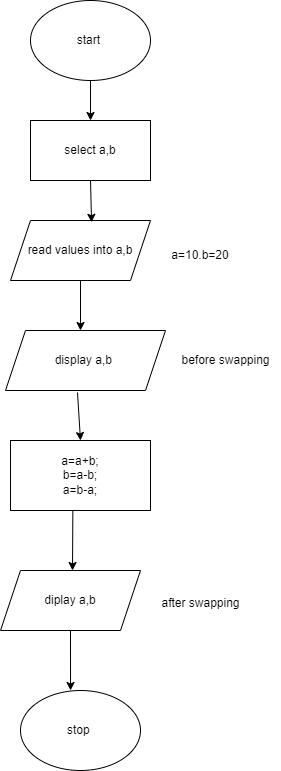

The diagram above was exported from draw.io. Its source (the exported page's mxGraphModel, read from the mxfile embedded in the PNG):
<mxGraphModel dx="880" dy="1613" grid="1" gridSize="10" guides="1" tooltips="1" connect="1" arrows="1" fold="1" page="1" pageScale="1" pageWidth="827" pageHeight="1169" math="0" shadow="0">
  <root>
    <mxCell id="0" />
    <mxCell id="1" parent="0" />
    <mxCell id="6Mg-ynlGvWsCsBGp5KqN-12" value="stop&amp;nbsp;" style="ellipse;whiteSpace=wrap;html=1;" parent="1" vertex="1">
      <mxGeometry x="330" y="640" width="120" height="80" as="geometry" />
    </mxCell>
    <mxCell id="6Mg-ynlGvWsCsBGp5KqN-13" value="start&amp;nbsp;" style="ellipse;whiteSpace=wrap;html=1;" parent="1" vertex="1">
      <mxGeometry x="340" y="-50" width="120" height="80" as="geometry" />
    </mxCell>
    <mxCell id="6Mg-ynlGvWsCsBGp5KqN-14" value="select a,b" style="rounded=0;whiteSpace=wrap;html=1;" parent="1" vertex="1">
      <mxGeometry x="340" y="70" width="120" height="60" as="geometry" />
    </mxCell>
    <mxCell id="6Mg-ynlGvWsCsBGp5KqN-15" value="read values into a,b" style="shape=parallelogram;perimeter=parallelogramPerimeter;whiteSpace=wrap;html=1;fixedSize=1;" parent="1" vertex="1">
      <mxGeometry x="320" y="170" width="140" height="60" as="geometry" />
    </mxCell>
    <mxCell id="6Mg-ynlGvWsCsBGp5KqN-18" value="" style="endArrow=classic;html=1;rounded=0;exitX=0.5;exitY=1;exitDx=0;exitDy=0;entryX=0.579;entryY=0.03;entryDx=0;entryDy=0;entryPerimeter=0;" parent="1" source="6Mg-ynlGvWsCsBGp5KqN-14" target="6Mg-ynlGvWsCsBGp5KqN-15" edge="1">
      <mxGeometry width="50" height="50" relative="1" as="geometry">
        <mxPoint x="380" y="190" as="sourcePoint" />
        <mxPoint x="430" y="140" as="targetPoint" />
      </mxGeometry>
    </mxCell>
    <mxCell id="6Mg-ynlGvWsCsBGp5KqN-19" value="" style="endArrow=classic;html=1;rounded=0;exitX=0.5;exitY=1;exitDx=0;exitDy=0;" parent="1" source="6Mg-ynlGvWsCsBGp5KqN-15" edge="1">
      <mxGeometry width="50" height="50" relative="1" as="geometry">
        <mxPoint x="380" y="290" as="sourcePoint" />
        <mxPoint x="390" y="280" as="targetPoint" />
      </mxGeometry>
    </mxCell>
    <mxCell id="6Mg-ynlGvWsCsBGp5KqN-21" value="" style="endArrow=classic;html=1;rounded=0;exitX=0.449;exitY=0.986;exitDx=0;exitDy=0;exitPerimeter=0;" parent="1" edge="1">
      <mxGeometry width="50" height="50" relative="1" as="geometry">
        <mxPoint x="382.3499999999999" y="459.15999999999985" as="sourcePoint" />
        <mxPoint x="382" y="520" as="targetPoint" />
      </mxGeometry>
    </mxCell>
    <mxCell id="6Mg-ynlGvWsCsBGp5KqN-22" value="" style="endArrow=classic;html=1;rounded=0;exitX=0.5;exitY=1;exitDx=0;exitDy=0;entryX=0.5;entryY=0;entryDx=0;entryDy=0;" parent="1" source="6Mg-ynlGvWsCsBGp5KqN-13" target="6Mg-ynlGvWsCsBGp5KqN-14" edge="1">
      <mxGeometry width="50" height="50" relative="1" as="geometry">
        <mxPoint x="400" y="80" as="sourcePoint" />
        <mxPoint x="450" y="30" as="targetPoint" />
      </mxGeometry>
    </mxCell>
    <mxCell id="6Mg-ynlGvWsCsBGp5KqN-23" value="a=10.b=20" style="text;html=1;strokeColor=none;fillColor=none;align=center;verticalAlign=middle;whiteSpace=wrap;rounded=0;" parent="1" vertex="1">
      <mxGeometry x="480" y="190" width="60" height="30" as="geometry" />
    </mxCell>
    <mxCell id="HmWja_zhOinATzXhFgVo-1" value="display a,b&amp;nbsp;" style="shape=parallelogram;perimeter=parallelogramPerimeter;whiteSpace=wrap;html=1;fixedSize=1;" vertex="1" parent="1">
      <mxGeometry x="315" y="280" width="160" height="60" as="geometry" />
    </mxCell>
    <mxCell id="HmWja_zhOinATzXhFgVo-2" value="before swapping&lt;br&gt;" style="text;html=1;align=center;verticalAlign=middle;resizable=0;points=[];autosize=1;strokeColor=none;fillColor=none;" vertex="1" parent="1">
      <mxGeometry x="480" y="295" width="110" height="30" as="geometry" />
    </mxCell>
    <mxCell id="HmWja_zhOinATzXhFgVo-3" value="a=a+b;&lt;br&gt;b=a-b;&lt;br&gt;a=b-a;" style="whiteSpace=wrap;html=1;" vertex="1" parent="1">
      <mxGeometry x="320" y="390" width="140" height="70" as="geometry" />
    </mxCell>
    <mxCell id="HmWja_zhOinATzXhFgVo-5" value="" style="endArrow=classic;html=1;rounded=0;exitX=0.45;exitY=1.033;exitDx=0;exitDy=0;exitPerimeter=0;entryX=0.5;entryY=0;entryDx=0;entryDy=0;" edge="1" parent="1" source="HmWja_zhOinATzXhFgVo-1" target="HmWja_zhOinATzXhFgVo-3">
      <mxGeometry width="50" height="50" relative="1" as="geometry">
        <mxPoint x="410" y="420" as="sourcePoint" />
        <mxPoint x="460" y="370" as="targetPoint" />
      </mxGeometry>
    </mxCell>
    <mxCell id="HmWja_zhOinATzXhFgVo-6" value="diplay a,b" style="shape=parallelogram;perimeter=parallelogramPerimeter;whiteSpace=wrap;html=1;fixedSize=1;" vertex="1" parent="1">
      <mxGeometry x="310" y="520" width="140" height="60" as="geometry" />
    </mxCell>
    <mxCell id="HmWja_zhOinATzXhFgVo-7" value="after swapping&lt;br&gt;" style="text;html=1;align=center;verticalAlign=middle;resizable=0;points=[];autosize=1;strokeColor=none;fillColor=none;" vertex="1" parent="1">
      <mxGeometry x="460" y="538" width="100" height="30" as="geometry" />
    </mxCell>
    <mxCell id="HmWja_zhOinATzXhFgVo-8" value="" style="endArrow=classic;html=1;rounded=0;exitX=0.5;exitY=1;exitDx=0;exitDy=0;entryX=0.417;entryY=0;entryDx=0;entryDy=0;entryPerimeter=0;" edge="1" parent="1" source="HmWja_zhOinATzXhFgVo-6" target="6Mg-ynlGvWsCsBGp5KqN-12">
      <mxGeometry width="50" height="50" relative="1" as="geometry">
        <mxPoint x="420" y="630" as="sourcePoint" />
        <mxPoint x="470" y="580" as="targetPoint" />
      </mxGeometry>
    </mxCell>
  </root>
</mxGraphModel>